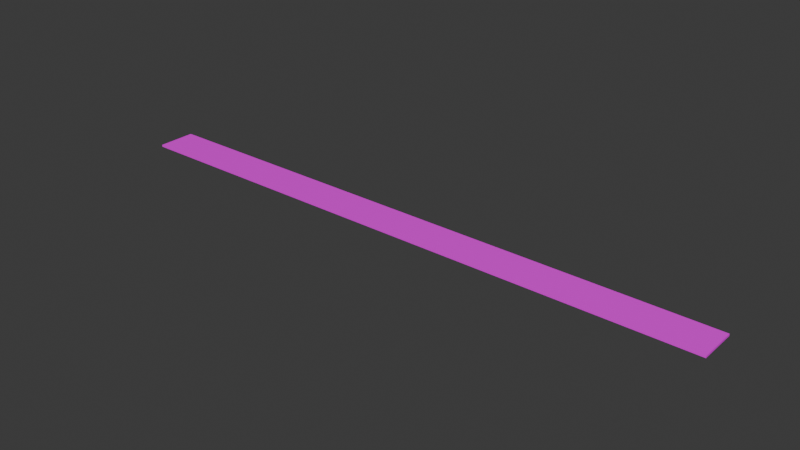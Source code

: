 # Source: Road.blend  (saved by Blender 4.5.87; exported with 4.5.12 LTS)
import bpy
from mathutils import Matrix  # noqa: F401  (used for matrix-valued properties, if any)

bpy.ops.wm.read_factory_settings(use_empty=True)
scene = bpy.context.scene
scene.name = 'Scene'

# ---- collections
col_collection = bpy.data.collections.new('Collection'); scene.collection.children.link(col_collection)

# ---- images (referenced by path relative to the original .blend; pixels are not part of the script)
import os
ASSET_DIR = os.environ.get("B2B_ASSET_DIR", "")  # directory of the original .blend (textures are referenced by path, not embedded)
HERE = os.path.dirname(os.path.abspath(__file__))  # packed textures are extracted next to this script under _unpacked/

def load_image(name, relpath, width, height, colorspace="sRGB"):
    """Load a texture the original file referenced (path relative to the .blend, or extracted next to this script)."""
    p = next((c for c in (os.path.join(HERE, relpath), os.path.join(ASSET_DIR, relpath)) if relpath and os.path.exists(c)), "")
    if p:
        img = bpy.data.images.load(p, check_existing=True)
        img.name = name
    else:  # same state as the original file: an image datablock whose file is absent (Cycles renders it pink)
        img = bpy.data.images.new(name, width, height)
        img.source = "FILE"
        img.filepath = "//" + (relpath or name)
    img.colorspace_settings.name = colorspace
    return img
img_road_png_001 = load_image('Road.png.001', 'textures/Road.png', 1024, 1024, 'sRGB')

# ---- materials (node trees are filled in below, after node groups)
mat_material_001 = bpy.data.materials.new('Material.001')

# ---- material node trees
mat_material_001.use_nodes = True; mat_material_001.node_tree.nodes.clear()
_N = mat_material_001.node_tree.nodes; _L = mat_material_001.node_tree.links
n0 = _N.new('ShaderNodeBsdfPrincipled'); n0.name = 'Principled BSDF'; n0.location = (-200, 100)
n1 = _N.new('ShaderNodeOutputMaterial'); n1.name = 'Material Output'; n1.location = (200, 100)
n2 = _N.new('ShaderNodeTexImage'); n2.name = 'Image Texture'; n2.location = (-610, 64)
n2.image = img_road_png_001
n2.projection = 'BOX'
n2.interpolation = 'Smart'
_L.new(n0.outputs[0], n1.inputs[0])
_L.new(n2.outputs[0], n0.inputs[0])
n1.is_active_output = True

# ---- world
world_world = bpy.data.worlds.new('World'); scene.world = world_world
world_world.use_nodes = True; world_world.node_tree.nodes.clear()
_N = world_world.node_tree.nodes; _L = world_world.node_tree.links
n0 = _N.new('ShaderNodeOutputWorld'); n0.name = 'World Output'; n0.location = (200, 100)
n1 = _N.new('ShaderNodeBackground'); n1.name = 'Background'; n1.location = (-200, 100)
n1.inputs[0].default_value = (0.05088, 0.05088, 0.05088, 1.0)
_L.new(n1.outputs[0], n0.inputs[0])
n0.is_active_output = True
world_world.color = (0.05088, 0.05088, 0.05088)
world_world.sun_shadow_jitter_overblur = 0.0

# ---- meshes
me_cube = bpy.data.meshes.new('Cube')
me_cube.from_pydata([(1.0, 1.0, 1.0), (1.0, 1.0, -1.0), (1.0, -1.0, 1.0), (1.0, -1.0, -1.0), (-1.0, 1.0, 1.0), (-1.0, 1.0, -1.0), (-1.0, -1.0, 1.0), (-1.0, -1.0, -1.0)], [], [(0, 4, 6, 2), (3, 2, 6, 7), (7, 6, 4, 5), (5, 1, 3, 7), (1, 0, 2, 3), (5, 4, 0, 1)])
_uv = me_cube.uv_layers.new(name='UVMap')
_uv.uv.foreach_set('vector', [0.3275, 0.005792, 0.3275, 0.3275, 0.005792, 0.3275, 0.005792, 0.005792, 0.3275, 0.6609, 0.005792, 0.6609, 0.005792, 0.3391, 0.3275, 0.3391, 0.6609, 0.3275, 0.3391, 0.3275, 0.3391, 0.005792, 0.6609, 0.005792, 0.6609, 0.3391, 0.6609, 0.6609, 0.3391, 0.6609, 0.3391, 0.3391, 0.3275, 0.9942, 0.005792, 0.9942, 0.005792, 0.6725, 0.3275, 0.6725, 0.6609, 0.9942, 0.3391, 0.9942, 0.3391, 0.6725, 0.6609, 0.6725])
me_cube.materials.append(mat_material_001)
me_cube.use_mirror_vertex_groups = False
me_cube.update()

# ---- objects
ob_cube = bpy.data.objects.new('Cube', me_cube)

# ---- transforms, parenting, visibility, modifiers, constraints
ob_cube.location = (0.0, 0.0, 0.0)
ob_cube.scale = (300.0, 19.0, 1.0)
ob_cube.lock_rotations_4d = False
ob_cube.empty_display_type = 'ARROWS'
ob_cube.lineart.crease_threshold = 0.0

# ---- collection membership
col_collection.objects.link(ob_cube)

# ---- scene / render settings (as saved in the file)
scene.frame_start = 1; scene.frame_end = 250; scene.frame_set(1)
scene.render.engine = 'BLENDER_EEVEE_NEXT'
bpy.context.view_layer.update()

# ---- added for rendering (the .blend has no active camera and no usable light): camera, sun
cam_auto = bpy.data.cameras.new('AutoCamera')
cam_auto.lens = 50.0
cam_auto.sensor_width = 36.0
cam_auto.clip_end = 9762.15
ob_auto_camera = bpy.data.objects.new('AutoCamera', cam_auto)
scene.collection.objects.link(ob_auto_camera)
ob_auto_camera.location = (556.25, -667.5, 445.0)
ob_auto_camera.rotation_euler = (1.09748, -7.21219e-08, 0.694738)
scene.camera = ob_auto_camera
light_auto_sun = bpy.data.lights.new('AutoSun', 'SUN')
light_auto_sun.energy = 3.0
light_auto_sun.angle = 0.0523599
ob_auto_sun = bpy.data.objects.new('AutoSun', light_auto_sun)
scene.collection.objects.link(ob_auto_sun)
ob_auto_sun.rotation_euler = (0.872665, 0.174533, 0.523599)
bpy.context.view_layer.update()
